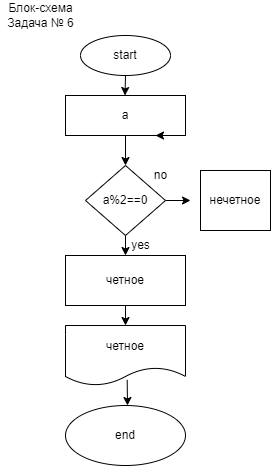

The diagram above was exported from draw.io. Its source (the exported page's mxGraphModel, read from the mxfile embedded in the PNG):
<mxGraphModel dx="2056" dy="263" grid="1" gridSize="10" guides="1" tooltips="1" connect="1" arrows="1" fold="1" page="1" pageScale="1" pageWidth="827" pageHeight="1169" math="0" shadow="0">
  <root>
    <mxCell id="0" />
    <mxCell id="1" parent="0" />
    <mxCell id="2" value="start" style="ellipse;whiteSpace=wrap;html=1;" parent="1" vertex="1">
      <mxGeometry x="-750" y="90" width="90" height="40" as="geometry" />
    </mxCell>
    <mxCell id="3" value="Блок-схема&lt;br&gt;Задача № 6" style="text;html=1;align=center;verticalAlign=middle;resizable=0;points=[];autosize=1;strokeColor=none;fillColor=none;" vertex="1" parent="1">
      <mxGeometry x="-830" y="55" width="80" height="30" as="geometry" />
    </mxCell>
    <mxCell id="4" value="" style="endArrow=classic;html=1;" edge="1" parent="1">
      <mxGeometry width="50" height="50" relative="1" as="geometry">
        <mxPoint x="-705" y="130" as="sourcePoint" />
        <mxPoint x="-705.5" y="150" as="targetPoint" />
      </mxGeometry>
    </mxCell>
    <mxCell id="9" value="" style="edgeStyle=none;html=1;" edge="1" parent="1" source="6" target="8">
      <mxGeometry relative="1" as="geometry" />
    </mxCell>
    <mxCell id="6" value="a" style="rounded=0;whiteSpace=wrap;html=1;" vertex="1" parent="1">
      <mxGeometry x="-765" y="150" width="120" height="40" as="geometry" />
    </mxCell>
    <mxCell id="7" style="edgeStyle=none;html=1;exitX=1;exitY=1;exitDx=0;exitDy=0;entryX=0.75;entryY=1;entryDx=0;entryDy=0;" edge="1" parent="1" source="6" target="6">
      <mxGeometry relative="1" as="geometry" />
    </mxCell>
    <mxCell id="11" value="" style="edgeStyle=none;html=1;" edge="1" parent="1" source="8" target="10">
      <mxGeometry relative="1" as="geometry" />
    </mxCell>
    <mxCell id="13" style="edgeStyle=none;html=1;exitX=1;exitY=0.5;exitDx=0;exitDy=0;" edge="1" parent="1" source="8">
      <mxGeometry relative="1" as="geometry">
        <mxPoint x="-640" y="255" as="targetPoint" />
      </mxGeometry>
    </mxCell>
    <mxCell id="8" value="a%2==0" style="rhombus;whiteSpace=wrap;html=1;rounded=0;" vertex="1" parent="1">
      <mxGeometry x="-745" y="220" width="80" height="70" as="geometry" />
    </mxCell>
    <mxCell id="21" style="edgeStyle=none;html=1;exitX=0.5;exitY=1;exitDx=0;exitDy=0;" edge="1" parent="1" source="10">
      <mxGeometry relative="1" as="geometry">
        <mxPoint x="-705" y="380" as="targetPoint" />
      </mxGeometry>
    </mxCell>
    <mxCell id="10" value="четное" style="whiteSpace=wrap;html=1;rounded=0;" vertex="1" parent="1">
      <mxGeometry x="-765" y="310" width="120" height="50" as="geometry" />
    </mxCell>
    <mxCell id="12" value="yes" style="text;html=1;align=center;verticalAlign=middle;resizable=0;points=[];autosize=1;strokeColor=none;fillColor=none;" vertex="1" parent="1">
      <mxGeometry x="-705" y="290" width="30" height="20" as="geometry" />
    </mxCell>
    <mxCell id="14" value="нечетное" style="rounded=0;whiteSpace=wrap;html=1;" vertex="1" parent="1">
      <mxGeometry x="-630" y="225" width="70" height="60" as="geometry" />
    </mxCell>
    <mxCell id="15" value="no" style="text;html=1;align=center;verticalAlign=middle;resizable=0;points=[];autosize=1;strokeColor=none;fillColor=none;" vertex="1" parent="1">
      <mxGeometry x="-685" y="220" width="30" height="20" as="geometry" />
    </mxCell>
    <mxCell id="24" value="" style="edgeStyle=none;html=1;exitX=0.514;exitY=0.906;exitDx=0;exitDy=0;exitPerimeter=0;" edge="1" parent="1" source="22">
      <mxGeometry relative="1" as="geometry">
        <mxPoint x="-703" y="460" as="targetPoint" />
      </mxGeometry>
    </mxCell>
    <mxCell id="22" value="четное" style="shape=document;whiteSpace=wrap;html=1;boundedLbl=1;" vertex="1" parent="1">
      <mxGeometry x="-765" y="380" width="120" height="60" as="geometry" />
    </mxCell>
    <mxCell id="23" value="end" style="ellipse;whiteSpace=wrap;html=1;" vertex="1" parent="1">
      <mxGeometry x="-765" y="460" width="120" height="60" as="geometry" />
    </mxCell>
  </root>
</mxGraphModel>